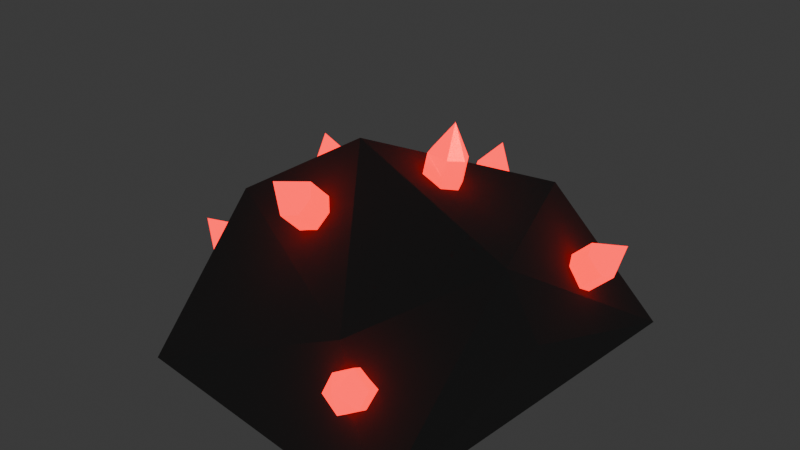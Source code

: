 # Source: BaseOre.blend  (saved by Blender 4.0.36; exported with 4.5.12 LTS)
import bpy
from mathutils import Matrix  # noqa: F401  (used for matrix-valued properties, if any)

bpy.ops.wm.read_factory_settings(use_empty=True)
scene = bpy.context.scene
scene.name = 'Scene'

# ---- collections
col_collection = bpy.data.collections.new('Collection'); scene.collection.children.link(col_collection)

# ---- materials (node trees are filled in below, after node groups)
mat_crystal = bpy.data.materials.new('Crystal')
mat_crystal.alpha_threshold = 0.0
mat_crystal.use_transparent_shadow = False
mat_crystal.roughness = 0.5
mat_crystal.line_color = (0.0, 0.0, 0.0, 1.0)
mat_stone = bpy.data.materials.new('Stone')
mat_stone.use_transparent_shadow = False

# ---- material node trees
mat_crystal.use_nodes = True; mat_crystal.node_tree.nodes.clear()
_N = mat_crystal.node_tree.nodes; _L = mat_crystal.node_tree.links
n0 = _N.new('ShaderNodeOutputMaterial'); n0.name = 'Material Output'; n0.location = (300, 300)
n1 = _N.new('ShaderNodeBsdfPrincipled'); n1.name = 'Principled BSDF'; n1.location = (10, 300)
n1.inputs[0].default_value = (0.8, 0.4267, 0.7376, 1.0)
n1.inputs[1].default_value = 0.3977
n1.inputs[2].default_value = 0.3045
n1.inputs[3].default_value = 1.0
n1.inputs[27].default_value = (0.89, 0.002658, 0.0, 1.0)
n1.inputs[28].default_value = 3.0
_L.new(n1.outputs[0], n0.inputs[0])
n0.is_active_output = True
mat_stone.use_nodes = True; mat_stone.node_tree.nodes.clear()
_N = mat_stone.node_tree.nodes; _L = mat_stone.node_tree.links
n0 = _N.new('ShaderNodeBsdfPrincipled'); n0.name = 'Principled BSDF'; n0.location = (10, 300)
n0.inputs[0].default_value = (0.1545, 0.1545, 0.1545, 1.0)
n0.inputs[2].default_value = 1.0
n0.inputs[3].default_value = 1.45
n1 = _N.new('ShaderNodeOutputMaterial'); n1.name = 'Material Output'; n1.location = (300, 300)
_L.new(n0.outputs[0], n1.inputs[0])
n1.is_active_output = True

# ---- world
world_world = bpy.data.worlds.new('World'); scene.world = world_world
world_world.use_nodes = True; world_world.node_tree.nodes.clear()
_N = world_world.node_tree.nodes; _L = world_world.node_tree.links
n0 = _N.new('ShaderNodeOutputWorld'); n0.name = 'World Output'; n0.location = (300, 300)
n1 = _N.new('ShaderNodeBackground'); n1.name = 'Background'; n1.location = (10, 300)
n1.inputs[0].default_value = (0.05088, 0.05088, 0.05088, 1.0)
_L.new(n1.outputs[0], n0.inputs[0])
n0.is_active_output = True
world_world.color = (0.05088, 0.05088, 0.05088)
world_world.use_sun_shadow = False
world_world.sun_shadow_jitter_overblur = 0.0

# ---- meshes
me_icosphere = bpy.data.meshes.new('Icosphere')
me_icosphere.from_pydata([(0.0, 0.0, -1.192e-07), (1.085, -1.864, 0.0), (-0.9041, -1.636, 0.0), (-1.226, 0.0, 0.0), (-0.2825, 1.018, 0.0), (1.271, 0.7162, 0.0), (0.6455, -1.615, 0.7634), (-0.7236, -0.9729, 0.9797), (-0.3781, 0.4381, 0.7647), (0.7285, 0.2569, 1.015), (1.117, -0.8226, 1.013), (0.0, -0.7177, 1.427), (1.178, -0.4639, 0.0), (1.115, -1.262, 0.0), (0.4112, 0.2317, -8.065e-08), (1.199, -0.5848, 0.4428), (-0.7022, -0.3186, 0.6941), (-0.8226, -0.2666, 0.866), (-0.6723, -0.1087, 0.6516), (-0.7928, -0.05674, 0.8234), (-0.5865, -0.3186, 0.7752), (-0.707, -0.2666, 0.9471), (-0.5567, -0.1087, 0.7326), (-0.6772, -0.05674, 0.9045), (-0.7282, -0.2137, 0.6441), (-0.7624, -0.2926, 0.7801), (-0.8487, -0.1617, 0.816), (-0.7326, -0.08273, 0.7375), (-0.6147, -0.1103, 0.6924), (-0.1042, -1.281, 1.107), (-0.6169, -0.08273, 0.8186), (-0.5306, -0.2137, 0.7826), (-0.6511, -0.1617, 0.9545), (-0.6468, -0.2926, 0.8611), (-0.6441, -0.317, 0.7344), (-0.06183, -1.139, 0.9495), (-0.8587, -0.1147, 1.04), (-0.6294, -0.2137, 0.7134), (-0.7044, -0.2911, 0.8203), (-0.5909, -0.1877, 0.8686), (-0.675, -0.08427, 0.7784), (-0.7885, -0.1877, 0.7301), (-0.1144, -0.9766, 1.082), (-0.1567, -1.119, 1.24), (0.07233, -1.131, 0.9929), (0.03001, -1.273, 1.15), (0.01974, -0.9686, 1.126), (-0.02258, -1.111, 1.283), (-0.1357, -1.061, 1.001), (-0.08299, -1.21, 1.028), (-0.178, -1.203, 1.158), (-0.1356, -1.048, 1.161), (-0.04695, -0.9738, 1.103), (-0.001417, -1.04, 1.204), (0.09358, -1.047, 1.075), (0.05126, -1.189, 1.232), (0.05117, -1.202, 1.071), (0.004861, -1.134, 0.9722), (-0.1016, -1.325, 1.337), (-0.02104, -1.054, 1.038), (-0.0163, -1.205, 1.051), (0.07242, -1.118, 1.153), (-0.06811, -1.045, 1.182), (-0.1568, -1.132, 1.079), (-0.07822, 0.5619, 0.8257), (-0.04839, 0.4163, 0.6687), (-0.02205, 0.5761, 0.5255), (-0.05188, 0.7217, 0.6825), (0.09042, 0.4167, 0.6947), (0.06059, 0.5623, 0.8517), (0.1168, 0.5765, 0.5515), (0.08693, 0.7221, 0.7085), (-0.08441, 0.496, 0.5879), (-0.0633, 0.4891, 0.7472), (-0.1142, 0.6417, 0.7449), (-0.03697, 0.6489, 0.604), (0.04716, 0.5751, 0.5395), (0.1018, 0.6493, 0.63), (0.1528, 0.4967, 0.6323), (0.1229, 0.6424, 0.7893), (0.0755, 0.4895, 0.7732), (0.02121, 0.4177, 0.6806), (-0.02259, 0.7735, 0.9089), (0.03418, 0.4964, 0.6101), (0.006295, 0.4905, 0.7591), (0.1379, 0.5696, 0.7108), (0.03224, 0.6479, 0.618), (-0.09932, 0.5688, 0.6664), (0.3851, -0.5818, 1.394), (0.3653, -0.6249, 1.184), (0.3613, -0.4131, 1.141), (0.3811, -0.3699, 1.352), (0.5059, -0.625, 1.17), (0.5257, -0.5818, 1.381), (0.5019, -0.4131, 1.127), (0.5217, -0.37, 1.338), (0.3135, -0.519, 1.167), (0.3752, -0.6034, 1.289), (0.3333, -0.4758, 1.378), (0.3712, -0.3915, 1.246), (0.4317, -0.4146, 1.134), (0.5118, -0.3915, 1.233), (0.5537, -0.519, 1.144), (0.5736, -0.4759, 1.355), (0.5158, -0.6034, 1.276), (0.4356, -0.6234, 1.177), (0.4713, -0.4369, 1.557), (0.4336, -0.519, 1.155), (0.4455, -0.6018, 1.282), (0.5636, -0.4975, 1.25), (0.4416, -0.3931, 1.24), (0.3234, -0.4974, 1.272), (1.185, -0.081, 0.8004), (1.029, -0.1036, 0.6525), (1.015, 0.1114, 0.635), (1.171, 0.134, 0.7829), (1.127, -0.1054, 0.5501), (1.283, -0.08281, 0.698), (1.112, 0.1096, 0.5326), (1.268, 0.1322, 0.6805), (0.9876, 0.004579, 0.68), (1.107, -0.09228, 0.7265), (1.144, 0.02715, 0.8279), (1.093, 0.1227, 0.7089), (1.064, 0.109, 0.5839), (1.19, 0.1209, 0.6065), (1.154, 0.001491, 0.5051), (1.31, 0.02406, 0.653), (1.205, -0.09409, 0.6241), (1.078, -0.1029, 0.6012), (1.368, 0.046, 0.874), (1.071, 0.003035, 0.5926), (1.156, -0.0916, 0.6751), (1.232, 0.01278, 0.579), (1.142, 0.1202, 0.6579), (1.066, 0.01587, 0.754), (0.6846, -1.805, 0.5525), (0.6261, -1.63, 0.4404), (0.736, -1.505, 0.5785), (0.7944, -1.68, 0.6906), (0.7416, -1.643, 0.3601), (0.8, -1.818, 0.4722), (0.8515, -1.518, 0.4982), (0.9099, -1.693, 0.6103), (0.6402, -1.563, 0.5379), (0.6553, -1.718, 0.4964), (0.6986, -1.738, 0.65), (0.7652, -1.593, 0.6346), (0.7929, -1.512, 0.5374), (0.8807, -1.605, 0.5543), (0.8375, -1.585, 0.4007), (0.8959, -1.76, 0.5128), (0.7708, -1.73, 0.4162), (0.6847, -1.635, 0.4013), (0.85, -1.908, 0.6827), (0.7388, -1.574, 0.4693), (0.7139, -1.723, 0.4573), (0.8667, -1.672, 0.4568), (0.8222, -1.6, 0.5934), (0.6694, -1.651, 0.5939), (-0.9865, -1.046, 0.4664), (-0.8157, -1.008, 0.3394), (-0.841, -0.7954, 0.3687), (-1.012, -0.8332, 0.4957), (-0.7307, -1.014, 0.4521), (-0.9016, -1.051, 0.5791), (-0.7561, -0.8008, 0.4814), (-0.927, -0.8386, 0.6084), (-0.8584, -0.8998, 0.3141), (-0.9011, -1.027, 0.4029), (-1.029, -0.9377, 0.4411), (-0.9265, -0.8143, 0.4322), (-0.7984, -0.7997, 0.4248), (-0.8415, -0.8197, 0.5449), (-0.7133, -0.9091, 0.5067), (-0.8842, -0.9469, 0.6336), (-0.8162, -1.032, 0.5156), (-0.7734, -1.009, 0.396), (-1.111, -0.9765, 0.652), (-0.7859, -0.9045, 0.4104), (-0.8588, -1.028, 0.4595), (-0.7988, -0.928, 0.5702), (-0.8838, -0.8186, 0.4883), (-0.9439, -0.9188, 0.3776)], [], [(0, 1, 2), (13, 14, 5, 12), (0, 2, 3), (0, 3, 4), (0, 4, 5, 14), (13, 12, 5, 15), (2, 1, 6), (3, 2, 7), (4, 3, 8), (5, 4, 9), (1, 10, 6), (2, 6, 7), (3, 7, 8), (4, 8, 9), (5, 9, 10, 15), (6, 10, 11), (7, 6, 11), (8, 7, 11), (9, 8, 11), (10, 9, 11), (1, 13, 15, 10), (1, 0, 14, 13), (41, 26, 19, 27), (61, 55, 45, 56), (39, 32, 21, 33), (63, 50, 43, 51), (37, 31, 20, 34), (24, 37, 34, 16), (18, 28, 37, 24), (28, 22, 31, 37), (34, 38, 25, 16), (20, 33, 38, 34), (25, 38, 33, 21, 17), (31, 39, 33, 20), (22, 30, 39, 31), (30, 23, 32, 39), (28, 40, 30, 22), (18, 27, 40, 28), (19, 23, 30, 40, 27), (24, 41, 27, 18), (16, 25, 41, 24), (25, 17, 26, 41), (36, 17, 21), (21, 32, 36), (32, 23, 36), (36, 23, 19), (19, 26, 36), (26, 17, 36), (59, 54, 44, 57), (48, 59, 57, 35), (42, 52, 59, 48), (52, 46, 54, 59), (57, 60, 49, 35), (44, 56, 60, 57), (49, 60, 56, 45, 29), (54, 61, 56, 44), (46, 53, 61, 54), (53, 47, 55, 61), (52, 62, 53, 46), (42, 51, 62, 52), (43, 47, 53, 62, 51), (48, 63, 51, 42), (35, 49, 63, 48), (49, 29, 50, 63), (58, 29, 45), (45, 55, 58), (55, 47, 58), (58, 47, 43), (43, 50, 58), (50, 29, 58), (85, 79, 69, 80), (87, 74, 67, 75), (83, 78, 68, 81), (72, 83, 81, 65), (66, 76, 83, 72), (76, 70, 78, 83), (81, 84, 73, 65), (68, 80, 84, 81), (73, 84, 80, 69, 64), (78, 85, 80, 68), (70, 77, 85, 78), (77, 71, 79, 85), (76, 86, 77, 70), (66, 75, 86, 76), (67, 71, 77, 86, 75), (72, 87, 75, 66), (65, 73, 87, 72), (73, 64, 74, 87), (82, 64, 69), (69, 79, 82), (79, 71, 82), (82, 71, 67), (67, 74, 82), (74, 64, 82), (109, 103, 93, 104), (111, 98, 91, 99), (107, 102, 92, 105), (96, 107, 105, 89), (90, 100, 107, 96), (100, 94, 102, 107), (105, 108, 97, 89), (92, 104, 108, 105), (97, 108, 104, 93, 88), (102, 109, 104, 92), (94, 101, 109, 102), (101, 95, 103, 109), (100, 110, 101, 94), (90, 99, 110, 100), (91, 95, 101, 110, 99), (96, 111, 99, 90), (89, 97, 111, 96), (97, 88, 98, 111), (106, 88, 93), (93, 103, 106), (103, 95, 106), (106, 95, 91), (91, 98, 106), (98, 88, 106), (106, 93, 98, 88, 104, 108, 97, 111, 89, 105, 92, 96, 107, 90, 102, 100, 94, 99, 110, 101, 109, 95, 91, 103), (133, 127, 117, 128), (135, 122, 115, 123), (131, 126, 116, 129), (120, 131, 129, 113), (114, 124, 131, 120), (124, 118, 126, 131), (129, 132, 121, 113), (116, 128, 132, 129), (121, 132, 128, 117, 112), (126, 133, 128, 116), (118, 125, 133, 126), (125, 119, 127, 133), (124, 134, 125, 118), (114, 123, 134, 124), (115, 119, 125, 134, 123), (120, 135, 123, 114), (113, 121, 135, 120), (121, 112, 122, 135), (130, 112, 117), (117, 127, 130), (127, 119, 130), (130, 119, 115), (115, 122, 130), (122, 112, 130), (157, 151, 141, 152), (159, 146, 139, 147), (155, 150, 140, 153), (144, 155, 153, 137), (138, 148, 155, 144), (148, 142, 150, 155), (153, 156, 145, 137), (140, 152, 156, 153), (145, 156, 152, 141, 136), (150, 157, 152, 140), (142, 149, 157, 150), (149, 143, 151, 157), (148, 158, 149, 142), (138, 147, 158, 148), (139, 143, 149, 158, 147), (144, 159, 147, 138), (137, 145, 159, 144), (145, 136, 146, 159), (154, 136, 141), (141, 151, 154), (151, 143, 154), (154, 143, 139), (139, 146, 154), (146, 136, 154), (181, 175, 165, 176), (183, 170, 163, 171), (179, 174, 164, 177), (168, 179, 177, 161), (162, 172, 179, 168), (172, 166, 174, 179), (177, 180, 169, 161), (164, 176, 180, 177), (169, 180, 176, 165, 160), (174, 181, 176, 164), (166, 173, 181, 174), (173, 167, 175, 181), (172, 182, 173, 166), (162, 171, 182, 172), (163, 167, 173, 182, 171), (168, 183, 171, 162), (161, 169, 183, 168), (169, 160, 170, 183), (178, 160, 165), (165, 175, 178), (175, 167, 178), (178, 167, 163), (163, 170, 178), (170, 160, 178)])
me_icosphere.polygons.foreach_set('material_index', [1, 1, 1, 1, 1, 1, 1, 1, 1, 1, 1, 1, 1, 1, 1, 1, 1, 1, 1, 1, 1, 1, 0, 0, 0, 0, 0, 0, 0, 0, 0, 0, 0, 0, 0, 0, 0, 0, 0, 0, 0, 0, 0, 0, 0, 0, 0, 0, 0, 0, 0, 0, 0, 0, 0, 0, 0, 0, 0, 0, 0, 0, 0, 0, 0, 0, 0, 0, 0, 0, 0, 0, 0, 0, 0, 0, 0, 0, 0, 0, 0, 0, 0, 0, 0, 0, 0, 0, 0, 0, 0, 0, 0, 0, 0, 0, 0, 0, 0, 0, 0, 0, 0, 0, 0, 0, 0, 0, 0, 0, 0, 0, 0, 0, 0, 0, 0, 0, 0, 0, 0, 0, 0, 0, 0, 0, 0, 0, 0, 0, 0, 0, 0, 0, 0, 0, 0, 0, 0, 0, 0, 0, 0, 0, 0, 0, 0, 0, 0, 0, 0, 0, 0, 0, 0, 0, 0, 0, 0, 0, 0, 0, 0, 0, 0, 0, 0, 0, 0, 0, 0, 0, 0, 0, 0, 0, 0, 0, 0, 0, 0, 0, 0, 0, 0, 0, 0, 0, 0, 0, 0])
_uv = me_icosphere.uv_layers.new(name='UVMap')
_uv.uv.foreach_set('vector', [0.1818, 0.0, 0.2727, 0.1575, 0.09091, 0.1575, 0.3021, 0.1575, 0.393, 0.05093, 0.4545, 0.1575, 0.3636, 0.1575, 0.9091, 0.0, 1.0, 0.1575, 0.8182, 0.1575, 0.7273, 0.0, 0.8182, 0.1575, 0.6364, 0.1575, 0.5455, 0.0, 0.6364, 0.1575, 0.4545, 0.1575, 0.5161, 0.05093, 0.3021, 0.1575, 0.3636, 0.1575, 0.4545, 0.1575, 0.393, 0.264, 0.09091, 0.1575, 0.2727, 0.1575, 0.1818, 0.3149, 0.8182, 0.1575, 1.0, 0.1575, 0.9091, 0.3149, 0.6364, 0.1575, 0.8182, 0.1575, 0.7273, 0.3149, 0.4545, 0.1575, 0.6364, 0.1575, 0.5455, 0.3149, 0.2727, 0.1575, 0.3636, 0.3149, 0.1818, 0.3149, 0.09091, 0.1575, 0.1818, 0.3149, 0.0, 0.3149, 0.8182, 0.1575, 0.9091, 0.3149, 0.7273, 0.3149, 0.6364, 0.1575, 0.7273, 0.3149, 0.5455, 0.3149, 0.4545, 0.1575, 0.5455, 0.3149, 0.3636, 0.3149, 0.393, 0.264, 0.1818, 0.3149, 0.3636, 0.3149, 0.2727, 0.4724, 0.0, 0.3149, 0.1818, 0.3149, 0.09091, 0.4724, 0.7273, 0.3149, 0.9091, 0.3149, 0.8182, 0.4724, 0.5455, 0.3149, 0.7273, 0.3149, 0.6364, 0.4724, 0.3636, 0.3149, 0.5455, 0.3149, 0.4545, 0.4724, 0.2727, 0.1575, 0.3021, 0.1575, 0.393, 0.264, 0.3636, 0.3149, 0.2727, 0.1575, 0.3636, 0.0, 0.393, 0.05093, 0.3021, 0.1575, 0.5, 0.125, 0.625, 0.125, 0.625, 0.25, 0.5, 0.25, 0.5, 0.625, 0.625, 0.625, 0.625, 0.75, 0.5, 0.75, 0.5, 0.625, 0.625, 0.625, 0.625, 0.75, 0.5, 0.75, 0.5, 0.125, 0.625, 0.125, 0.625, 0.25, 0.5, 0.25, 0.25, 0.625, 0.375, 0.625, 0.375, 0.75, 0.25, 0.75, 0.125, 0.625, 0.25, 0.625, 0.25, 0.75, 0.125, 0.75, 0.125, 0.5, 0.25, 0.5, 0.25, 0.625, 0.125, 0.625, 0.25, 0.5, 0.375, 0.5, 0.375, 0.625, 0.25, 0.625, 0.375, 0.875, 0.5, 0.875, 0.5, 1.0, 0.375, 1.0, 0.375, 0.75, 0.5, 0.75, 0.5, 0.875, 0.375, 0.875, 0.5, 1.0, 0.5, 0.875, 0.5, 0.75, 0.625, 0.75, 0.0, 0.0, 0.375, 0.625, 0.5, 0.625, 0.5, 0.75, 0.375, 0.75, 0.375, 0.5, 0.5, 0.5, 0.5, 0.625, 0.375, 0.625, 0.5, 0.5, 0.625, 0.5, 0.625, 0.625, 0.5, 0.625, 0.375, 0.375, 0.5, 0.375, 0.5, 0.5, 0.375, 0.5, 0.375, 0.25, 0.5, 0.25, 0.5, 0.375, 0.375, 0.375, 0.0, 0.0, 0.625, 0.5, 0.5, 0.5, 0.5, 0.375, 0.5, 0.25, 0.375, 0.125, 0.5, 0.125, 0.5, 0.25, 0.375, 0.25, 0.375, 0.0, 0.5, 0.0, 0.5, 0.125, 0.375, 0.125, 0.5, 0.0, 0.625, 0.0, 0.625, 0.125, 0.5, 0.125, 0.0, 0.0, 0.0, 0.0, 0.0, 0.0, 0.0, 0.0, 0.625, 0.625, 0.0, 0.0, 0.625, 0.625, 0.625, 0.5, 0.0, 0.0, 0.0, 0.0, 0.625, 0.5, 0.0, 0.0, 0.0, 0.0, 0.625, 0.125, 0.0, 0.0, 0.625, 0.125, 0.0, 0.0, 0.0, 0.0, 0.25, 0.625, 0.375, 0.625, 0.375, 0.75, 0.25, 0.75, 0.125, 0.625, 0.25, 0.625, 0.25, 0.75, 0.125, 0.75, 0.125, 0.5, 0.25, 0.5, 0.25, 0.625, 0.125, 0.625, 0.25, 0.5, 0.375, 0.5, 0.375, 0.625, 0.25, 0.625, 0.375, 0.875, 0.5, 0.875, 0.5, 1.0, 0.375, 1.0, 0.375, 0.75, 0.5, 0.75, 0.5, 0.875, 0.375, 0.875, 0.5, 1.0, 0.5, 0.875, 0.5, 0.75, 0.625, 0.75, 0.0, 0.0, 0.375, 0.625, 0.5, 0.625, 0.5, 0.75, 0.375, 0.75, 0.375, 0.5, 0.5, 0.5, 0.5, 0.625, 0.375, 0.625, 0.5, 0.5, 0.625, 0.5, 0.625, 0.625, 0.5, 0.625, 0.375, 0.375, 0.5, 0.375, 0.5, 0.5, 0.375, 0.5, 0.375, 0.25, 0.5, 0.25, 0.5, 0.375, 0.375, 0.375, 0.0, 0.0, 0.625, 0.5, 0.5, 0.5, 0.5, 0.375, 0.5, 0.25, 0.375, 0.125, 0.5, 0.125, 0.5, 0.25, 0.375, 0.25, 0.375, 0.0, 0.5, 0.0, 0.5, 0.125, 0.375, 0.125, 0.5, 0.0, 0.625, 0.0, 0.625, 0.125, 0.5, 0.125, 0.0, 0.0, 0.0, 0.0, 0.0, 0.0, 0.0, 0.0, 0.625, 0.625, 0.0, 0.0, 0.625, 0.625, 0.625, 0.5, 0.0, 0.0, 0.0, 0.0, 0.625, 0.5, 0.0, 0.0, 0.0, 0.0, 0.625, 0.125, 0.0, 0.0, 0.625, 0.125, 0.0, 0.0, 0.0, 0.0, 0.5, 0.625, 0.625, 0.625, 0.625, 0.75, 0.5, 0.75, 0.5, 0.125, 0.625, 0.125, 0.625, 0.25, 0.5, 0.25, 0.25, 0.625, 0.375, 0.625, 0.375, 0.75, 0.25, 0.75, 0.125, 0.625, 0.25, 0.625, 0.25, 0.75, 0.125, 0.75, 0.125, 0.5, 0.25, 0.5, 0.25, 0.625, 0.125, 0.625, 0.25, 0.5, 0.375, 0.5, 0.375, 0.625, 0.25, 0.625, 0.375, 0.875, 0.5, 0.875, 0.5, 1.0, 0.375, 1.0, 0.375, 0.75, 0.5, 0.75, 0.5, 0.875, 0.375, 0.875, 0.5, 1.0, 0.5, 0.875, 0.5, 0.75, 0.625, 0.75, 0.0, 0.0, 0.375, 0.625, 0.5, 0.625, 0.5, 0.75, 0.375, 0.75, 0.375, 0.5, 0.5, 0.5, 0.5, 0.625, 0.375, 0.625, 0.5, 0.5, 0.625, 0.5, 0.625, 0.625, 0.5, 0.625, 0.375, 0.375, 0.5, 0.375, 0.5, 0.5, 0.375, 0.5, 0.375, 0.25, 0.5, 0.25, 0.5, 0.375, 0.375, 0.375, 0.0, 0.0, 0.625, 0.5, 0.5, 0.5, 0.5, 0.375, 0.5, 0.25, 0.375, 0.125, 0.5, 0.125, 0.5, 0.25, 0.375, 0.25, 0.375, 0.0, 0.5, 0.0, 0.5, 0.125, 0.375, 0.125, 0.5, 0.0, 0.625, 0.0, 0.625, 0.125, 0.5, 0.125, 0.0, 0.0, 0.0, 0.0, 0.0, 0.0, 0.0, 0.0, 0.625, 0.625, 0.0, 0.0, 0.625, 0.625, 0.625, 0.5, 0.0, 0.0, 0.0, 0.0, 0.625, 0.5, 0.0, 0.0, 0.0, 0.0, 0.625, 0.125, 0.0, 0.0, 0.625, 0.125, 0.0, 0.0, 0.0, 0.0, 0.5, 0.625, 0.625, 0.625, 0.625, 0.75, 0.5, 0.75, 0.5, 0.125, 0.625, 0.125, 0.625, 0.25, 0.5, 0.25, 0.25, 0.625, 0.375, 0.625, 0.375, 0.75, 0.25, 0.75, 0.125, 0.625, 0.25, 0.625, 0.25, 0.75, 0.125, 0.75, 0.125, 0.5, 0.25, 0.5, 0.25, 0.625, 0.125, 0.625, 0.25, 0.5, 0.375, 0.5, 0.375, 0.625, 0.25, 0.625, 0.375, 0.875, 0.5, 0.875, 0.5, 1.0, 0.375, 1.0, 0.375, 0.75, 0.5, 0.75, 0.5, 0.875, 0.375, 0.875, 0.5, 1.0, 0.5, 0.875, 0.5, 0.75, 0.625, 0.75, 0.0, 0.0, 0.375, 0.625, 0.5, 0.625, 0.5, 0.75, 0.375, 0.75, 0.375, 0.5, 0.5, 0.5, 0.5, 0.625, 0.375, 0.625, 0.5, 0.5, 0.625, 0.5, 0.625, 0.625, 0.5, 0.625, 0.375, 0.375, 0.5, 0.375, 0.5, 0.5, 0.375, 0.5, 0.375, 0.25, 0.5, 0.25, 0.5, 0.375, 0.375, 0.375, 0.0, 0.0, 0.625, 0.5, 0.5, 0.5, 0.5, 0.375, 0.5, 0.25, 0.375, 0.125, 0.5, 0.125, 0.5, 0.25, 0.375, 0.25, 0.375, 0.0, 0.5, 0.0, 0.5, 0.125, 0.375, 0.125, 0.5, 0.0, 0.625, 0.0, 0.625, 0.125, 0.5, 0.125, 0.0, 0.0, 0.0, 0.0, 0.0, 0.0, 0.0, 0.0, 0.625, 0.625, 0.0, 0.0, 0.625, 0.625, 0.625, 0.5, 0.0, 0.0, 0.0, 0.0, 0.625, 0.5, 0.0, 0.0, 0.0, 0.0, 0.625, 0.125, 0.0, 0.0, 0.625, 0.125, 0.0, 0.0, 0.0, 0.0, 0.0, 0.0, 0.0, 0.0, 0.625, 0.125, 0.625, 0.0, 0.5, 0.75, 0.5, 0.875, 0.5, 1.0, 0.5, 0.125, 0.125, 0.75, 0.25, 0.75, 0.375, 0.75, 0.125, 0.625, 0.25, 0.625, 0.0, 0.0, 0.0, 0.0, 0.25, 0.5, 0.375, 0.5, 0.5, 0.25, 0.5, 0.375, 0.5, 0.5, 0.5, 0.625, 0.625, 0.5, 0.0, 0.0, 0.625, 0.625, 0.5, 0.625, 0.625, 0.625, 0.625, 0.75, 0.5, 0.75, 0.5, 0.125, 0.625, 0.125, 0.625, 0.25, 0.5, 0.25, 0.25, 0.625, 0.375, 0.625, 0.375, 0.75, 0.25, 0.75, 0.125, 0.625, 0.25, 0.625, 0.25, 0.75, 0.125, 0.75, 0.125, 0.5, 0.25, 0.5, 0.25, 0.625, 0.125, 0.625, 0.25, 0.5, 0.375, 0.5, 0.375, 0.625, 0.25, 0.625, 0.375, 0.875, 0.5, 0.875, 0.5, 1.0, 0.375, 1.0, 0.375, 0.75, 0.5, 0.75, 0.5, 0.875, 0.375, 0.875, 0.5, 1.0, 0.5, 0.875, 0.5, 0.75, 0.625, 0.75, 0.0, 0.0, 0.375, 0.625, 0.5, 0.625, 0.5, 0.75, 0.375, 0.75, 0.375, 0.5, 0.5, 0.5, 0.5, 0.625, 0.375, 0.625, 0.5, 0.5, 0.625, 0.5, 0.625, 0.625, 0.5, 0.625, 0.375, 0.375, 0.5, 0.375, 0.5, 0.5, 0.375, 0.5, 0.375, 0.25, 0.5, 0.25, 0.5, 0.375, 0.375, 0.375, 0.0, 0.0, 0.625, 0.5, 0.5, 0.5, 0.5, 0.375, 0.5, 0.25, 0.375, 0.125, 0.5, 0.125, 0.5, 0.25, 0.375, 0.25, 0.375, 0.0, 0.5, 0.0, 0.5, 0.125, 0.375, 0.125, 0.5, 0.0, 0.625, 0.0, 0.625, 0.125, 0.5, 0.125, 0.0, 0.0, 0.0, 0.0, 0.0, 0.0, 0.0, 0.0, 0.625, 0.625, 0.0, 0.0, 0.625, 0.625, 0.625, 0.5, 0.0, 0.0, 0.0, 0.0, 0.625, 0.5, 0.0, 0.0, 0.0, 0.0, 0.625, 0.125, 0.0, 0.0, 0.625, 0.125, 0.0, 0.0, 0.0, 0.0, 0.5, 0.625, 0.625, 0.625, 0.625, 0.75, 0.5, 0.75, 0.5, 0.125, 0.625, 0.125, 0.625, 0.25, 0.5, 0.25, 0.25, 0.625, 0.375, 0.625, 0.375, 0.75, 0.25, 0.75, 0.125, 0.625, 0.25, 0.625, 0.25, 0.75, 0.125, 0.75, 0.125, 0.5, 0.25, 0.5, 0.25, 0.625, 0.125, 0.625, 0.25, 0.5, 0.375, 0.5, 0.375, 0.625, 0.25, 0.625, 0.375, 0.875, 0.5, 0.875, 0.5, 1.0, 0.375, 1.0, 0.375, 0.75, 0.5, 0.75, 0.5, 0.875, 0.375, 0.875, 0.5, 1.0, 0.5, 0.875, 0.5, 0.75, 0.625, 0.75, 0.0, 0.0, 0.375, 0.625, 0.5, 0.625, 0.5, 0.75, 0.375, 0.75, 0.375, 0.5, 0.5, 0.5, 0.5, 0.625, 0.375, 0.625, 0.5, 0.5, 0.625, 0.5, 0.625, 0.625, 0.5, 0.625, 0.375, 0.375, 0.5, 0.375, 0.5, 0.5, 0.375, 0.5, 0.375, 0.25, 0.5, 0.25, 0.5, 0.375, 0.375, 0.375, 0.0, 0.0, 0.625, 0.5, 0.5, 0.5, 0.5, 0.375, 0.5, 0.25, 0.375, 0.125, 0.5, 0.125, 0.5, 0.25, 0.375, 0.25, 0.375, 0.0, 0.5, 0.0, 0.5, 0.125, 0.375, 0.125, 0.5, 0.0, 0.625, 0.0, 0.625, 0.125, 0.5, 0.125, 0.0, 0.0, 0.0, 0.0, 0.0, 0.0, 0.0, 0.0, 0.625, 0.625, 0.0, 0.0, 0.625, 0.625, 0.625, 0.5, 0.0, 0.0, 0.0, 0.0, 0.625, 0.5, 0.0, 0.0, 0.0, 0.0, 0.625, 0.125, 0.0, 0.0, 0.625, 0.125, 0.0, 0.0, 0.0, 0.0, 0.5, 0.625, 0.625, 0.625, 0.625, 0.75, 0.5, 0.75, 0.5, 0.125, 0.625, 0.125, 0.625, 0.25, 0.5, 0.25, 0.25, 0.625, 0.375, 0.625, 0.375, 0.75, 0.25, 0.75, 0.125, 0.625, 0.25, 0.625, 0.25, 0.75, 0.125, 0.75, 0.125, 0.5, 0.25, 0.5, 0.25, 0.625, 0.125, 0.625, 0.25, 0.5, 0.375, 0.5, 0.375, 0.625, 0.25, 0.625, 0.375, 0.875, 0.5, 0.875, 0.5, 1.0, 0.375, 1.0, 0.375, 0.75, 0.5, 0.75, 0.5, 0.875, 0.375, 0.875, 0.5, 1.0, 0.5, 0.875, 0.5, 0.75, 0.625, 0.75, 0.0, 0.0, 0.375, 0.625, 0.5, 0.625, 0.5, 0.75, 0.375, 0.75, 0.375, 0.5, 0.5, 0.5, 0.5, 0.625, 0.375, 0.625, 0.5, 0.5, 0.625, 0.5, 0.625, 0.625, 0.5, 0.625, 0.375, 0.375, 0.5, 0.375, 0.5, 0.5, 0.375, 0.5, 0.375, 0.25, 0.5, 0.25, 0.5, 0.375, 0.375, 0.375, 0.0, 0.0, 0.625, 0.5, 0.5, 0.5, 0.5, 0.375, 0.5, 0.25, 0.375, 0.125, 0.5, 0.125, 0.5, 0.25, 0.375, 0.25, 0.375, 0.0, 0.5, 0.0, 0.5, 0.125, 0.375, 0.125, 0.5, 0.0, 0.625, 0.0, 0.625, 0.125, 0.5, 0.125, 0.0, 0.0, 0.0, 0.0, 0.0, 0.0, 0.0, 0.0, 0.625, 0.625, 0.0, 0.0, 0.625, 0.625, 0.625, 0.5, 0.0, 0.0, 0.0, 0.0, 0.625, 0.5, 0.0, 0.0, 0.0, 0.0, 0.625, 0.125, 0.0, 0.0, 0.625, 0.125, 0.0, 0.0, 0.0, 0.0])
me_icosphere.materials.append(mat_crystal)
me_icosphere.materials.append(mat_stone)
me_icosphere.update()

# ---- objects
ob_icosphere = bpy.data.objects.new('Icosphere', me_icosphere)

# ---- transforms, parenting, visibility, modifiers, constraints
ob_icosphere.location = (0.0, 0.0, 0.0)

# ---- collection membership
col_collection.objects.link(ob_icosphere)

# ---- scene / render settings (as saved in the file)
scene.frame_start = 1; scene.frame_end = 250; scene.frame_set(1)
scene.render.engine = 'BLENDER_EEVEE_NEXT'
scene.render.use_motion_blur = True
scene.cycles.sampling_pattern = 'TABULATED_SOBOL'
scene.eevee.use_gtao = True
scene.eevee.use_raytracing = True
bpy.context.view_layer.update()

# ---- added for rendering (the .blend has no active camera): camera
cam_auto = bpy.data.cameras.new('AutoCamera')
cam_auto.lens = 50.0
cam_auto.sensor_width = 36.0
cam_auto.clip_end = 1000.0
ob_auto_camera = bpy.data.objects.new('AutoCamera', cam_auto)
scene.collection.objects.link(ob_auto_camera)
ob_auto_camera.location = (3.96461, -5.1176, 3.89361)
ob_auto_camera.rotation_euler = (1.09748, -7.21219e-08, 0.694738)
scene.camera = ob_auto_camera
bpy.context.view_layer.update()
